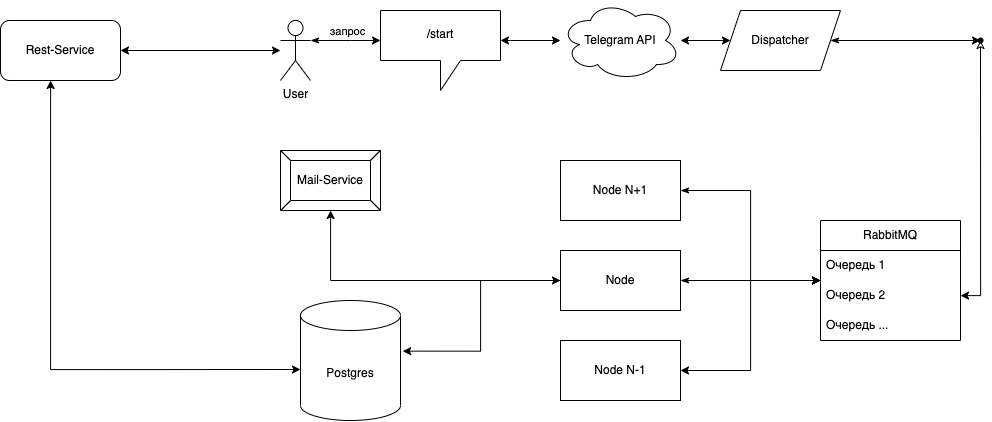

The diagram above was exported from draw.io. Its source (the exported page's mxGraphModel, read from the mxfile embedded in the PNG):
<mxGraphModel dx="2591" dy="936" grid="1" gridSize="10" guides="1" tooltips="1" connect="1" arrows="1" fold="1" page="1" pageScale="1" pageWidth="827" pageHeight="1169" math="0" shadow="0">
  <root>
    <mxCell id="0" />
    <mxCell id="1" parent="0" />
    <mxCell id="o1Nr8dkuzqtT-kHTeVFt-5" value="" style="edgeStyle=orthogonalEdgeStyle;rounded=0;orthogonalLoop=1;jettySize=auto;html=1;startArrow=classicThin;startFill=1;" edge="1" parent="1" source="o1Nr8dkuzqtT-kHTeVFt-2" target="o1Nr8dkuzqtT-kHTeVFt-4">
      <mxGeometry relative="1" as="geometry">
        <Array as="points">
          <mxPoint x="160" y="170" />
          <mxPoint x="160" y="170" />
        </Array>
      </mxGeometry>
    </mxCell>
    <mxCell id="o1Nr8dkuzqtT-kHTeVFt-8" value="запрос" style="edgeLabel;html=1;align=center;verticalAlign=middle;resizable=0;points=[];" vertex="1" connectable="0" parent="o1Nr8dkuzqtT-kHTeVFt-5">
      <mxGeometry x="0.0125" y="-1" relative="1" as="geometry">
        <mxPoint y="-11" as="offset" />
      </mxGeometry>
    </mxCell>
    <mxCell id="o1Nr8dkuzqtT-kHTeVFt-2" value="User" style="shape=umlActor;verticalLabelPosition=bottom;verticalAlign=top;html=1;outlineConnect=0;" vertex="1" parent="1">
      <mxGeometry x="90" y="150" width="30" height="60" as="geometry" />
    </mxCell>
    <mxCell id="o1Nr8dkuzqtT-kHTeVFt-11" value="" style="edgeStyle=orthogonalEdgeStyle;rounded=0;orthogonalLoop=1;jettySize=auto;html=1;startArrow=classic;startFill=1;" edge="1" parent="1" source="o1Nr8dkuzqtT-kHTeVFt-3" target="o1Nr8dkuzqtT-kHTeVFt-7">
      <mxGeometry relative="1" as="geometry" />
    </mxCell>
    <mxCell id="o1Nr8dkuzqtT-kHTeVFt-3" value="Telegram API" style="ellipse;shape=cloud;whiteSpace=wrap;html=1;" vertex="1" parent="1">
      <mxGeometry x="370" y="130" width="120" height="80" as="geometry" />
    </mxCell>
    <mxCell id="o1Nr8dkuzqtT-kHTeVFt-6" value="" style="edgeStyle=orthogonalEdgeStyle;rounded=0;orthogonalLoop=1;jettySize=auto;html=1;startArrow=classic;startFill=1;" edge="1" parent="1" source="o1Nr8dkuzqtT-kHTeVFt-4" target="o1Nr8dkuzqtT-kHTeVFt-3">
      <mxGeometry relative="1" as="geometry">
        <Array as="points">
          <mxPoint x="320" y="170" />
          <mxPoint x="320" y="170" />
        </Array>
      </mxGeometry>
    </mxCell>
    <mxCell id="o1Nr8dkuzqtT-kHTeVFt-4" value="/start" style="shape=callout;whiteSpace=wrap;html=1;perimeter=calloutPerimeter;" vertex="1" parent="1">
      <mxGeometry x="190" y="140" width="120" height="80" as="geometry" />
    </mxCell>
    <mxCell id="o1Nr8dkuzqtT-kHTeVFt-20" value="" style="edgeStyle=orthogonalEdgeStyle;rounded=0;orthogonalLoop=1;jettySize=auto;html=1;startArrow=classicThin;startFill=1;" edge="1" parent="1" source="o1Nr8dkuzqtT-kHTeVFt-7" target="o1Nr8dkuzqtT-kHTeVFt-19">
      <mxGeometry relative="1" as="geometry" />
    </mxCell>
    <mxCell id="o1Nr8dkuzqtT-kHTeVFt-7" value="Dispatcher" style="shape=parallelogram;perimeter=parallelogramPerimeter;whiteSpace=wrap;html=1;fixedSize=1;" vertex="1" parent="1">
      <mxGeometry x="530" y="140" width="120" height="60" as="geometry" />
    </mxCell>
    <mxCell id="o1Nr8dkuzqtT-kHTeVFt-12" value="RabbitMQ" style="swimlane;fontStyle=0;childLayout=stackLayout;horizontal=1;startSize=30;horizontalStack=0;resizeParent=1;resizeParentMax=0;resizeLast=0;collapsible=1;marginBottom=0;whiteSpace=wrap;html=1;" vertex="1" parent="1">
      <mxGeometry x="630" y="350" width="140" height="120" as="geometry" />
    </mxCell>
    <mxCell id="o1Nr8dkuzqtT-kHTeVFt-13" value="Очередь 1&lt;span style=&quot;white-space: pre;&quot;&gt;&#09;&lt;/span&gt;" style="text;strokeColor=none;fillColor=none;align=left;verticalAlign=middle;spacingLeft=4;spacingRight=4;overflow=hidden;points=[[0,0.5],[1,0.5]];portConstraint=eastwest;rotatable=0;whiteSpace=wrap;html=1;" vertex="1" parent="o1Nr8dkuzqtT-kHTeVFt-12">
      <mxGeometry y="30" width="140" height="30" as="geometry" />
    </mxCell>
    <mxCell id="o1Nr8dkuzqtT-kHTeVFt-14" value="Очередь 2" style="text;strokeColor=none;fillColor=none;align=left;verticalAlign=middle;spacingLeft=4;spacingRight=4;overflow=hidden;points=[[0,0.5],[1,0.5]];portConstraint=eastwest;rotatable=0;whiteSpace=wrap;html=1;" vertex="1" parent="o1Nr8dkuzqtT-kHTeVFt-12">
      <mxGeometry y="60" width="140" height="30" as="geometry" />
    </mxCell>
    <mxCell id="o1Nr8dkuzqtT-kHTeVFt-15" value="Очередь ..." style="text;strokeColor=none;fillColor=none;align=left;verticalAlign=middle;spacingLeft=4;spacingRight=4;overflow=hidden;points=[[0,0.5],[1,0.5]];portConstraint=eastwest;rotatable=0;whiteSpace=wrap;html=1;" vertex="1" parent="o1Nr8dkuzqtT-kHTeVFt-12">
      <mxGeometry y="90" width="140" height="30" as="geometry" />
    </mxCell>
    <mxCell id="o1Nr8dkuzqtT-kHTeVFt-28" style="edgeStyle=orthogonalEdgeStyle;rounded=0;orthogonalLoop=1;jettySize=auto;html=1;startArrow=classicThin;startFill=1;" edge="1" parent="1" source="o1Nr8dkuzqtT-kHTeVFt-18" target="o1Nr8dkuzqtT-kHTeVFt-12">
      <mxGeometry relative="1" as="geometry" />
    </mxCell>
    <mxCell id="o1Nr8dkuzqtT-kHTeVFt-18" value="Node N+1" style="rounded=0;whiteSpace=wrap;html=1;" vertex="1" parent="1">
      <mxGeometry x="370" y="290" width="120" height="60" as="geometry" />
    </mxCell>
    <mxCell id="o1Nr8dkuzqtT-kHTeVFt-21" value="" style="edgeStyle=orthogonalEdgeStyle;rounded=0;orthogonalLoop=1;jettySize=auto;html=1;startArrow=classic;startFill=0;" edge="1" parent="1" source="o1Nr8dkuzqtT-kHTeVFt-19" target="o1Nr8dkuzqtT-kHTeVFt-14">
      <mxGeometry relative="1" as="geometry" />
    </mxCell>
    <mxCell id="o1Nr8dkuzqtT-kHTeVFt-19" value="" style="shape=waypoint;sketch=0;size=6;pointerEvents=1;points=[];fillColor=default;resizable=0;rotatable=0;perimeter=centerPerimeter;snapToPoint=1;" vertex="1" parent="1">
      <mxGeometry x="780" y="160" width="20" height="20" as="geometry" />
    </mxCell>
    <mxCell id="o1Nr8dkuzqtT-kHTeVFt-29" style="edgeStyle=orthogonalEdgeStyle;rounded=0;orthogonalLoop=1;jettySize=auto;html=1;startArrow=classicThin;startFill=1;" edge="1" parent="1" source="o1Nr8dkuzqtT-kHTeVFt-22">
      <mxGeometry relative="1" as="geometry">
        <mxPoint x="630" y="410" as="targetPoint" />
      </mxGeometry>
    </mxCell>
    <mxCell id="o1Nr8dkuzqtT-kHTeVFt-32" value="" style="edgeStyle=orthogonalEdgeStyle;rounded=0;orthogonalLoop=1;jettySize=auto;html=1;strokeColor=none;" edge="1" parent="1" source="o1Nr8dkuzqtT-kHTeVFt-22" target="o1Nr8dkuzqtT-kHTeVFt-18">
      <mxGeometry relative="1" as="geometry" />
    </mxCell>
    <mxCell id="o1Nr8dkuzqtT-kHTeVFt-38" style="edgeStyle=orthogonalEdgeStyle;rounded=0;orthogonalLoop=1;jettySize=auto;html=1;" edge="1" parent="1" source="o1Nr8dkuzqtT-kHTeVFt-22" target="o1Nr8dkuzqtT-kHTeVFt-37">
      <mxGeometry relative="1" as="geometry" />
    </mxCell>
    <mxCell id="o1Nr8dkuzqtT-kHTeVFt-22" value="Node" style="rounded=0;whiteSpace=wrap;html=1;" vertex="1" parent="1">
      <mxGeometry x="370" y="380" width="120" height="60" as="geometry" />
    </mxCell>
    <mxCell id="o1Nr8dkuzqtT-kHTeVFt-31" style="edgeStyle=orthogonalEdgeStyle;rounded=0;orthogonalLoop=1;jettySize=auto;html=1;startArrow=classic;startFill=1;" edge="1" parent="1" source="o1Nr8dkuzqtT-kHTeVFt-23" target="o1Nr8dkuzqtT-kHTeVFt-12">
      <mxGeometry relative="1" as="geometry" />
    </mxCell>
    <mxCell id="o1Nr8dkuzqtT-kHTeVFt-23" value="Node N-1" style="rounded=0;whiteSpace=wrap;html=1;" vertex="1" parent="1">
      <mxGeometry x="370" y="470" width="120" height="60" as="geometry" />
    </mxCell>
    <mxCell id="o1Nr8dkuzqtT-kHTeVFt-34" value="Postgres" style="shape=cylinder3;whiteSpace=wrap;html=1;boundedLbl=1;backgroundOutline=1;size=15;" vertex="1" parent="1">
      <mxGeometry x="110" y="430" width="100" height="120" as="geometry" />
    </mxCell>
    <mxCell id="o1Nr8dkuzqtT-kHTeVFt-35" style="edgeStyle=orthogonalEdgeStyle;rounded=0;orthogonalLoop=1;jettySize=auto;html=1;entryX=1.022;entryY=0.422;entryDx=0;entryDy=0;entryPerimeter=0;startArrow=classic;startFill=1;" edge="1" parent="1" source="o1Nr8dkuzqtT-kHTeVFt-22" target="o1Nr8dkuzqtT-kHTeVFt-34">
      <mxGeometry relative="1" as="geometry" />
    </mxCell>
    <mxCell id="o1Nr8dkuzqtT-kHTeVFt-37" value="Mail-Service" style="labelPosition=center;verticalLabelPosition=middle;align=center;html=1;shape=mxgraph.basic.button;dx=10;whiteSpace=wrap;" vertex="1" parent="1">
      <mxGeometry x="90" y="280" width="100" height="60" as="geometry" />
    </mxCell>
    <mxCell id="o1Nr8dkuzqtT-kHTeVFt-41" style="edgeStyle=orthogonalEdgeStyle;rounded=0;orthogonalLoop=1;jettySize=auto;html=1;startArrow=classic;startFill=1;" edge="1" parent="1" source="o1Nr8dkuzqtT-kHTeVFt-39" target="o1Nr8dkuzqtT-kHTeVFt-2">
      <mxGeometry relative="1" as="geometry" />
    </mxCell>
    <mxCell id="o1Nr8dkuzqtT-kHTeVFt-39" value="Rest-Service" style="rounded=1;whiteSpace=wrap;html=1;" vertex="1" parent="1">
      <mxGeometry x="-190" y="150" width="120" height="60" as="geometry" />
    </mxCell>
    <mxCell id="o1Nr8dkuzqtT-kHTeVFt-42" style="edgeStyle=orthogonalEdgeStyle;rounded=0;orthogonalLoop=1;jettySize=auto;html=1;entryX=0;entryY=0.575;entryDx=0;entryDy=0;entryPerimeter=0;startArrow=classic;startFill=1;" edge="1" parent="1" source="o1Nr8dkuzqtT-kHTeVFt-39" target="o1Nr8dkuzqtT-kHTeVFt-34">
      <mxGeometry relative="1" as="geometry">
        <Array as="points">
          <mxPoint x="-140" y="499" />
        </Array>
      </mxGeometry>
    </mxCell>
  </root>
</mxGraphModel>